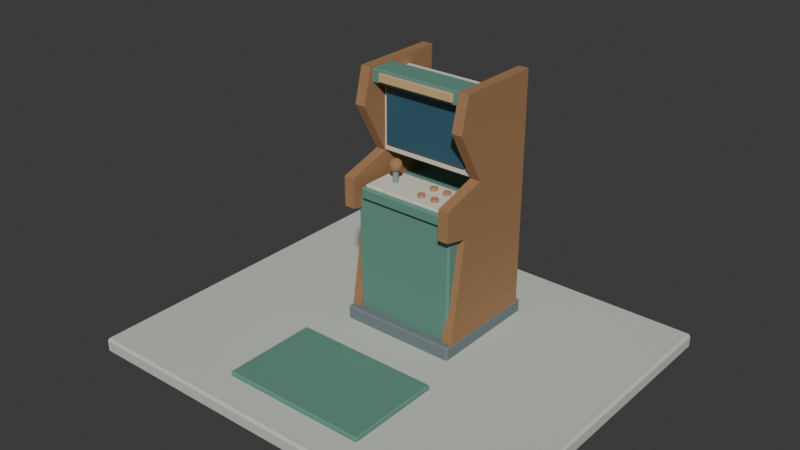 # Source: source.blend  (saved by Blender 4.3.34; exported with 4.5.12 LTS)
import bpy
from mathutils import Matrix  # noqa: F401  (used for matrix-valued properties, if any)

bpy.ops.wm.read_factory_settings(use_empty=True)
scene = bpy.context.scene
scene.name = 'Scene'

# ---- collections
col_collection = bpy.data.collections.new('Collection'); scene.collection.children.link(col_collection)

# ---- materials (node trees are filled in below, after node groups)
mat_honey = bpy.data.materials.new('honey')
mat_honey.diffuse_color = (0.36, 0.19, 0.085, 1.0)
mat_stone_light = bpy.data.materials.new('stone-light')
mat_stone_light.diffuse_color = (0.58, 0.61, 0.55, 1.0)
mat_iron = bpy.data.materials.new('iron')
mat_iron.diffuse_color = (0.16, 0.2, 0.21, 1.0)
mat_teal = bpy.data.materials.new('teal')
mat_teal.diffuse_color = (0.12, 0.28, 0.22, 1.0)
mat_cream = bpy.data.materials.new('cream')
mat_cream.diffuse_color = (0.72, 0.71, 0.6, 1.0)
mat_runtime_screen_exclusive = bpy.data.materials.new('Runtime screen exclusive')
mat_runtime_screen_exclusive.diffuse_color = (0.035, 0.11, 0.16, 1.0)
mat_sand = bpy.data.materials.new('sand')
mat_sand.diffuse_color = (0.66, 0.43, 0.22, 1.0)
mat_steel = bpy.data.materials.new('steel')
mat_steel.diffuse_color = (0.24, 0.3, 0.32, 1.0)
mat_fungus_coral = bpy.data.materials.new('fungus-coral')
mat_fungus_coral.diffuse_color = (0.5, 0.24, 0.14, 1.0)

# ---- material node trees
mat_honey.use_nodes = True; mat_honey.node_tree.nodes.clear()
_N = mat_honey.node_tree.nodes; _L = mat_honey.node_tree.links
n0 = _N.new('ShaderNodeBsdfPrincipled'); n0.name = 'Principled BSDF'; n0.location = (10, 300)
n0.inputs[0].default_value = (0.36, 0.19, 0.085, 1.0)
n0.inputs[2].default_value = 0.83
n1 = _N.new('ShaderNodeOutputMaterial'); n1.name = 'Material Output'; n1.location = (300, 300)
_L.new(n0.outputs[0], n1.inputs[0])
n1.is_active_output = True
mat_stone_light.use_nodes = True; mat_stone_light.node_tree.nodes.clear()
_N = mat_stone_light.node_tree.nodes; _L = mat_stone_light.node_tree.links
n0 = _N.new('ShaderNodeBsdfPrincipled'); n0.name = 'Principled BSDF'; n0.location = (10, 300)
n0.inputs[0].default_value = (0.58, 0.61, 0.55, 1.0)
n0.inputs[2].default_value = 0.83
n1 = _N.new('ShaderNodeOutputMaterial'); n1.name = 'Material Output'; n1.location = (300, 300)
_L.new(n0.outputs[0], n1.inputs[0])
n1.is_active_output = True
mat_iron.use_nodes = True; mat_iron.node_tree.nodes.clear()
_N = mat_iron.node_tree.nodes; _L = mat_iron.node_tree.links
n0 = _N.new('ShaderNodeBsdfPrincipled'); n0.name = 'Principled BSDF'; n0.location = (10, 300)
n0.inputs[0].default_value = (0.16, 0.2, 0.21, 1.0)
n0.inputs[2].default_value = 0.83
n1 = _N.new('ShaderNodeOutputMaterial'); n1.name = 'Material Output'; n1.location = (300, 300)
_L.new(n0.outputs[0], n1.inputs[0])
n1.is_active_output = True
mat_teal.use_nodes = True; mat_teal.node_tree.nodes.clear()
_N = mat_teal.node_tree.nodes; _L = mat_teal.node_tree.links
n0 = _N.new('ShaderNodeBsdfPrincipled'); n0.name = 'Principled BSDF'; n0.location = (10, 300)
n0.inputs[0].default_value = (0.12, 0.28, 0.22, 1.0)
n0.inputs[2].default_value = 0.83
n1 = _N.new('ShaderNodeOutputMaterial'); n1.name = 'Material Output'; n1.location = (300, 300)
_L.new(n0.outputs[0], n1.inputs[0])
n1.is_active_output = True
mat_cream.use_nodes = True; mat_cream.node_tree.nodes.clear()
_N = mat_cream.node_tree.nodes; _L = mat_cream.node_tree.links
n0 = _N.new('ShaderNodeBsdfPrincipled'); n0.name = 'Principled BSDF'; n0.location = (10, 300)
n0.inputs[0].default_value = (0.72, 0.71, 0.6, 1.0)
n0.inputs[2].default_value = 0.83
n1 = _N.new('ShaderNodeOutputMaterial'); n1.name = 'Material Output'; n1.location = (300, 300)
_L.new(n0.outputs[0], n1.inputs[0])
n1.is_active_output = True
mat_runtime_screen_exclusive.use_nodes = True; mat_runtime_screen_exclusive.node_tree.nodes.clear()
_N = mat_runtime_screen_exclusive.node_tree.nodes; _L = mat_runtime_screen_exclusive.node_tree.links
n0 = _N.new('ShaderNodeBsdfPrincipled'); n0.name = 'Principled BSDF'; n0.location = (10, 300)
n0.inputs[0].default_value = (0.035, 0.11, 0.16, 1.0)
n0.inputs[2].default_value = 0.45
n1 = _N.new('ShaderNodeOutputMaterial'); n1.name = 'Material Output'; n1.location = (300, 300)
_L.new(n0.outputs[0], n1.inputs[0])
n1.is_active_output = True
mat_sand.use_nodes = True; mat_sand.node_tree.nodes.clear()
_N = mat_sand.node_tree.nodes; _L = mat_sand.node_tree.links
n0 = _N.new('ShaderNodeBsdfPrincipled'); n0.name = 'Principled BSDF'; n0.location = (10, 300)
n0.inputs[0].default_value = (0.66, 0.43, 0.22, 1.0)
n0.inputs[2].default_value = 0.83
n1 = _N.new('ShaderNodeOutputMaterial'); n1.name = 'Material Output'; n1.location = (300, 300)
_L.new(n0.outputs[0], n1.inputs[0])
n1.is_active_output = True
mat_steel.use_nodes = True; mat_steel.node_tree.nodes.clear()
_N = mat_steel.node_tree.nodes; _L = mat_steel.node_tree.links
n0 = _N.new('ShaderNodeBsdfPrincipled'); n0.name = 'Principled BSDF'; n0.location = (10, 300)
n0.inputs[0].default_value = (0.24, 0.3, 0.32, 1.0)
n0.inputs[2].default_value = 0.83
n1 = _N.new('ShaderNodeOutputMaterial'); n1.name = 'Material Output'; n1.location = (300, 300)
_L.new(n0.outputs[0], n1.inputs[0])
n1.is_active_output = True
mat_fungus_coral.use_nodes = True; mat_fungus_coral.node_tree.nodes.clear()
_N = mat_fungus_coral.node_tree.nodes; _L = mat_fungus_coral.node_tree.links
n0 = _N.new('ShaderNodeBsdfPrincipled'); n0.name = 'Principled BSDF'; n0.location = (10, 300)
n0.inputs[0].default_value = (0.5, 0.24, 0.14, 1.0)
n0.inputs[2].default_value = 0.83
n1 = _N.new('ShaderNodeOutputMaterial'); n1.name = 'Material Output'; n1.location = (300, 300)
_L.new(n0.outputs[0], n1.inputs[0])
n1.is_active_output = True

# ---- world
world_world = bpy.data.worlds.new('World'); scene.world = world_world
world_world.use_nodes = True; world_world.node_tree.nodes.clear()
_N = world_world.node_tree.nodes; _L = world_world.node_tree.links
n0 = _N.new('ShaderNodeOutputWorld'); n0.name = 'World Output'; n0.location = (300, 300)
n1 = _N.new('ShaderNodeBackground'); n1.name = 'Background'; n1.location = (10, 300)
n1.inputs[0].default_value = (0.05088, 0.05088, 0.05088, 1.0)
_L.new(n1.outputs[0], n0.inputs[0])
n0.is_active_output = True
world_world.color = (0.05088, 0.05088, 0.05088)
world_world.sun_shadow_jitter_overblur = 0.0

# ---- meshes
me_sculpted_cabinet_side = bpy.data.meshes.new('Sculpted cabinet side')
me_sculpted_cabinet_side.from_pydata([(-0.395, 0.0, 0.16), (-0.395, 0.7, 0.16), (-0.395, 0.7, 1.77), (-0.395, 0.12, 1.77), (-0.395, 0.06, 1.54), (-0.395, 0.25, 1.2), (-0.395, -0.05, 1.11), (-0.395, -0.05, 0.91), (-0.395, 0.12, 0.87), (-0.325, 0.0, 0.16), (-0.325, 0.7, 0.16), (-0.325, 0.7, 1.77), (-0.325, 0.12, 1.77), (-0.325, 0.06, 1.54), (-0.325, 0.25, 1.2), (-0.325, -0.05, 1.11), (-0.325, -0.05, 0.91), (-0.325, 0.12, 0.87)], [], [(8, 7, 6, 5, 4, 3, 2, 1, 0), (9, 10, 11, 12, 13, 14, 15, 16, 17), (0, 1, 10, 9), (1, 2, 11, 10), (2, 3, 12, 11), (3, 4, 13, 12), (4, 5, 14, 13), (5, 6, 15, 14), (6, 7, 16, 15), (7, 8, 17, 16), (8, 0, 9, 17)])
me_sculpted_cabinet_side.materials.append(mat_honey)
me_sculpted_cabinet_side.update()
me_sculpted_cabinet_side_001 = bpy.data.meshes.new('Sculpted cabinet side.001')
me_sculpted_cabinet_side_001.from_pydata([(0.325, 0.0, 0.16), (0.325, 0.7, 0.16), (0.325, 0.7, 1.77), (0.325, 0.12, 1.77), (0.325, 0.06, 1.54), (0.325, 0.25, 1.2), (0.325, -0.05, 1.11), (0.325, -0.05, 0.91), (0.325, 0.12, 0.87), (0.395, 0.0, 0.16), (0.395, 0.7, 0.16), (0.395, 0.7, 1.77), (0.395, 0.12, 1.77), (0.395, 0.06, 1.54), (0.395, 0.25, 1.2), (0.395, -0.05, 1.11), (0.395, -0.05, 0.91), (0.395, 0.12, 0.87)], [], [(8, 7, 6, 5, 4, 3, 2, 1, 0), (9, 10, 11, 12, 13, 14, 15, 16, 17), (0, 1, 10, 9), (1, 2, 11, 10), (2, 3, 12, 11), (3, 4, 13, 12), (4, 5, 14, 13), (5, 6, 15, 14), (6, 7, 16, 15), (7, 8, 17, 16), (8, 0, 9, 17)])
me_sculpted_cabinet_side_001.materials.append(mat_honey)
me_sculpted_cabinet_side_001.update()
me_cube_001 = bpy.data.meshes.new('Cube.001')
me_cube_001.from_pydata([(-1.385, -1.185, 0.0), (-1.385, -1.2, 0.015), (-1.4, -1.185, 0.015), (-1.385, -1.2, 0.085), (-1.385, -1.185, 0.1), (-1.4, -1.185, 0.085), (-1.385, 1.185, 0.0), (-1.4, 1.185, 0.015), (-1.385, 1.2, 0.015), (-1.385, 1.185, 0.1), (-1.385, 1.2, 0.085), (-1.4, 1.185, 0.085), (1.385, -1.185, 0.0), (1.4, -1.185, 0.015), (1.385, -1.2, 0.015), (1.385, -1.185, 0.1), (1.385, -1.2, 0.085), (1.4, -1.185, 0.085), (1.385, 1.185, 0.0), (1.385, 1.2, 0.015), (1.4, 1.185, 0.015), (1.385, 1.185, 0.1), (1.4, 1.185, 0.085), (1.385, 1.2, 0.085)], [], [(14, 16, 3, 1), (20, 22, 17, 13), (21, 9, 4, 15), (2, 5, 11, 7), (8, 10, 23, 19), (0, 1, 2), (3, 4, 5), (6, 7, 8), (9, 10, 11), (12, 13, 14), (15, 16, 17), (18, 19, 20), (21, 22, 23), (6, 0, 2, 7), (1, 3, 5, 2), (4, 9, 11, 5), (10, 8, 7, 11), (18, 6, 8, 19), (9, 21, 23, 10), (22, 20, 19, 23), (12, 18, 20, 13), (21, 15, 17, 22), (16, 14, 13, 17), (0, 12, 14, 1), (15, 4, 3, 16), (6, 18, 12, 0)])
_uv = me_cube_001.uv_layers.new(name='UVMap')
_uv.uv.foreach_set('vector', [0.4125, 0.7513, 0.5875, 0.7513, 0.5875, 0.9987, 0.4125, 0.9987, 0.4125, 0.5016, 0.5875, 0.5016, 0.5875, 0.7484, 0.4125, 0.7484, 0.6263, 0.5016, 0.8737, 0.5016, 0.8737, 0.7484, 0.6263, 0.7484, 0.4125, 0.001562, 0.5875, 0.001562, 0.5875, 0.2484, 0.4125, 0.2484, 0.4125, 0.2513, 0.5875, 0.2513, 0.5875, 0.4987, 0.4125, 0.4987, 0.1263, 0.7484, 0.1263, 0.75, 0.125, 0.7484, 0.5875, 0.0, 0.625, 0.001562, 0.5875, 0.001562, 0.1263, 0.5016, 0.125, 0.5016, 0.1263, 0.5, 0.625, 0.2484, 0.5875, 0.25, 0.5875, 0.2484, 0.3737, 0.7484, 0.375, 0.7484, 0.3737, 0.75, 0.625, 0.7513, 0.5875, 0.7513, 0.5875, 0.75, 0.3737, 0.5016, 0.3737, 0.5, 0.375, 0.5016, 0.625, 0.4987, 0.5875, 0.5, 0.5875, 0.4987, 0.1263, 0.5016, 0.1263, 0.7484, 0.125, 0.7484, 0.125, 0.5016, 0.4125, 0.0, 0.5875, 0.0, 0.5875, 0.001562, 0.4125, 0.001562, 0.625, 0.001562, 0.625, 0.2484, 0.5875, 0.2484, 0.5875, 0.001562, 0.5875, 0.2513, 0.4125, 0.2513, 0.4125, 0.2484, 0.5875, 0.2484, 0.3737, 0.5016, 0.1263, 0.5016, 0.1263, 0.5, 0.3737, 0.5, 0.625, 0.2513, 0.625, 0.4987, 0.5875, 0.4987, 0.5875, 0.2513, 0.5875, 0.5016, 0.4125, 0.5016, 0.4125, 0.4987, 0.5875, 0.4987, 0.3737, 0.7484, 0.3737, 0.5016, 0.4125, 0.5016, 0.4125, 0.7484, 0.6263, 0.5016, 0.6263, 0.7484, 0.5875, 0.7484, 0.5875, 0.5016, 0.5875, 0.7513, 0.4125, 0.7513, 0.4125, 0.7484, 0.5875, 0.7484, 0.1263, 0.7484, 0.3737, 0.7484, 0.3737, 0.75, 0.1263, 0.75, 0.625, 0.7513, 0.625, 0.9987, 0.5875, 0.9987, 0.5875, 0.7513, 0.1263, 0.5016, 0.3737, 0.5016, 0.3737, 0.7484, 0.1263, 0.7484])
me_cube_001.materials.append(mat_stone_light)
me_cube_001.update()
me_cube_002 = bpy.data.meshes.new('Cube.002')
me_cube_002.from_pydata([(-0.388, -0.028, 0.09), (-0.388, -0.04, 0.102), (-0.4, -0.028, 0.102), (-0.388, -0.04, 0.178), (-0.388, -0.028, 0.19), (-0.4, -0.028, 0.178), (-0.388, 0.728, 0.09), (-0.4, 0.728, 0.102), (-0.388, 0.74, 0.102), (-0.388, 0.728, 0.19), (-0.388, 0.74, 0.178), (-0.4, 0.728, 0.178), (0.388, -0.028, 0.09), (0.4, -0.028, 0.102), (0.388, -0.04, 0.102), (0.388, -0.028, 0.19), (0.388, -0.04, 0.178), (0.4, -0.028, 0.178), (0.388, 0.728, 0.09), (0.388, 0.74, 0.102), (0.4, 0.728, 0.102), (0.388, 0.728, 0.19), (0.4, 0.728, 0.178), (0.388, 0.74, 0.178)], [], [(14, 16, 3, 1), (20, 22, 17, 13), (21, 9, 4, 15), (2, 5, 11, 7), (8, 10, 23, 19), (0, 1, 2), (3, 4, 5), (6, 7, 8), (9, 10, 11), (12, 13, 14), (15, 16, 17), (18, 19, 20), (21, 22, 23), (6, 0, 2, 7), (1, 3, 5, 2), (4, 9, 11, 5), (10, 8, 7, 11), (18, 6, 8, 19), (9, 21, 23, 10), (22, 20, 19, 23), (12, 18, 20, 13), (21, 15, 17, 22), (16, 14, 13, 17), (0, 12, 14, 1), (15, 4, 3, 16), (6, 18, 12, 0)])
_uv = me_cube_002.uv_layers.new(name='UVMap')
_uv.uv.foreach_set('vector', [0.405, 0.7537, 0.595, 0.7537, 0.595, 0.9963, 0.405, 0.9963, 0.405, 0.5038, 0.595, 0.5038, 0.595, 0.7462, 0.405, 0.7462, 0.6288, 0.5038, 0.8712, 0.5038, 0.8712, 0.7462, 0.6288, 0.7462, 0.405, 0.003846, 0.595, 0.003846, 0.595, 0.2462, 0.405, 0.2462, 0.405, 0.2538, 0.595, 0.2537, 0.595, 0.4963, 0.405, 0.4963, 0.1288, 0.7462, 0.1288, 0.75, 0.125, 0.7462, 0.595, 0.9963, 0.625, 0.9962, 0.595, 1.0, 0.1288, 0.5038, 0.125, 0.5038, 0.1288, 0.5, 0.625, 0.2537, 0.595, 0.2537, 0.595, 0.25, 0.3712, 0.7462, 0.375, 0.7462, 0.3713, 0.75, 0.625, 0.7537, 0.595, 0.7537, 0.595, 0.75, 0.3712, 0.5038, 0.3713, 0.5, 0.375, 0.5038, 0.625, 0.5038, 0.595, 0.5038, 0.595, 0.5, 0.1288, 0.5038, 0.1288, 0.7462, 0.125, 0.7462, 0.125, 0.5038, 0.405, 0.0, 0.595, 0.0, 0.595, 0.003846, 0.405, 0.003846, 0.625, 0.003846, 0.625, 0.2462, 0.595, 0.2462, 0.595, 0.003846, 0.595, 0.2537, 0.405, 0.2538, 0.405, 0.2462, 0.595, 0.2462, 0.3712, 0.5038, 0.1288, 0.5038, 0.1288, 0.5, 0.3713, 0.5, 0.625, 0.2537, 0.625, 0.4962, 0.595, 0.4963, 0.595, 0.2537, 0.595, 0.5038, 0.405, 0.5038, 0.405, 0.4963, 0.595, 0.4963, 0.3712, 0.7462, 0.3712, 0.5038, 0.405, 0.5038, 0.405, 0.7462, 0.6288, 0.5038, 0.6288, 0.7462, 0.595, 0.7462, 0.595, 0.5038, 0.595, 0.7537, 0.405, 0.7537, 0.405, 0.7462, 0.595, 0.7462, 0.1288, 0.7462, 0.3712, 0.7462, 0.3713, 0.75, 0.1288, 0.75, 0.625, 0.7537, 0.625, 0.9962, 0.595, 0.9963, 0.595, 0.7537, 0.1288, 0.5038, 0.3712, 0.5038, 0.3712, 0.7462, 0.1288, 0.7462])
me_cube_002.materials.append(mat_iron)
me_cube_002.update()
me_cube_003 = bpy.data.meshes.new('Cube.003')
me_cube_003.from_pydata([(-0.338, 0.037, 0.12), (-0.338, 0.025, 0.132), (-0.35, 0.037, 0.132), (-0.338, 0.025, 0.968), (-0.338, 0.037, 0.98), (-0.35, 0.037, 0.968), (-0.338, 0.663, 0.12), (-0.35, 0.663, 0.132), (-0.338, 0.675, 0.132), (-0.338, 0.663, 0.98), (-0.338, 0.675, 0.968), (-0.35, 0.663, 0.968), (0.338, 0.037, 0.12), (0.35, 0.037, 0.132), (0.338, 0.025, 0.132), (0.338, 0.037, 0.98), (0.338, 0.025, 0.968), (0.35, 0.037, 0.968), (0.338, 0.663, 0.12), (0.338, 0.675, 0.132), (0.35, 0.663, 0.132), (0.338, 0.663, 0.98), (0.35, 0.663, 0.968), (0.338, 0.675, 0.968)], [], [(14, 16, 3, 1), (20, 22, 17, 13), (21, 9, 4, 15), (2, 5, 11, 7), (8, 10, 23, 19), (0, 1, 2), (3, 4, 5), (6, 7, 8), (9, 10, 11), (12, 13, 14), (15, 16, 17), (18, 19, 20), (21, 22, 23), (6, 0, 2, 7), (1, 3, 5, 2), (4, 9, 11, 5), (10, 8, 7, 11), (18, 6, 8, 19), (9, 21, 23, 10), (22, 20, 19, 23), (12, 18, 20, 13), (21, 15, 17, 22), (16, 14, 13, 17), (0, 12, 14, 1), (15, 4, 3, 16), (6, 18, 12, 0)])
_uv = me_cube_003.uv_layers.new(name='UVMap')
_uv.uv.foreach_set('vector', [0.3785, 0.7543, 0.6215, 0.7543, 0.6215, 0.9957, 0.3785, 0.9957, 0.3785, 0.5046, 0.6215, 0.5046, 0.6215, 0.7454, 0.3785, 0.7454, 0.6293, 0.5046, 0.8707, 0.5046, 0.8707, 0.7454, 0.6293, 0.7454, 0.3785, 0.004615, 0.6215, 0.004615, 0.6215, 0.2454, 0.3785, 0.2454, 0.3785, 0.2543, 0.6215, 0.2543, 0.6215, 0.4957, 0.3785, 0.4957, 0.1293, 0.7454, 0.1293, 0.75, 0.125, 0.7454, 0.6215, 0.9957, 0.625, 0.9957, 0.6215, 1.0, 0.1293, 0.5046, 0.125, 0.5046, 0.1293, 0.5, 0.625, 0.2543, 0.6215, 0.2543, 0.6215, 0.25, 0.3707, 0.7454, 0.375, 0.7454, 0.3707, 0.75, 0.625, 0.7543, 0.6215, 0.7543, 0.6215, 0.75, 0.3707, 0.5046, 0.3707, 0.5, 0.375, 0.5046, 0.625, 0.5046, 0.6215, 0.5046, 0.6215, 0.5, 0.1293, 0.5046, 0.1293, 0.7454, 0.125, 0.7454, 0.125, 0.5046, 0.3785, 0.0, 0.6215, 0.0, 0.6215, 0.004615, 0.3785, 0.004615, 0.625, 0.004615, 0.625, 0.2454, 0.6215, 0.2454, 0.6215, 0.004615, 0.6215, 0.2543, 0.3785, 0.2543, 0.3785, 0.2454, 0.6215, 0.2454, 0.3707, 0.5046, 0.1293, 0.5046, 0.1293, 0.5, 0.3707, 0.5, 0.625, 0.2543, 0.625, 0.4957, 0.6215, 0.4957, 0.6215, 0.2543, 0.6215, 0.5046, 0.3785, 0.5046, 0.3785, 0.4957, 0.6215, 0.4957, 0.3707, 0.7454, 0.3707, 0.5046, 0.3785, 0.5046, 0.3785, 0.7454, 0.6293, 0.5046, 0.6293, 0.7454, 0.6215, 0.7454, 0.6215, 0.5046, 0.6215, 0.7543, 0.3785, 0.7543, 0.3785, 0.7454, 0.6215, 0.7454, 0.1293, 0.7454, 0.3707, 0.7454, 0.3707, 0.75, 0.1293, 0.75, 0.625, 0.7543, 0.625, 0.9957, 0.6215, 0.9957, 0.6215, 0.7543, 0.1293, 0.5046, 0.3707, 0.5046, 0.3707, 0.7454, 0.1293, 0.7454])
me_cube_003.materials.append(mat_teal)
me_cube_003.update()
me_cube_004 = bpy.data.meshes.new('Cube.004')
me_cube_004.from_pydata([(-0.352, 0.258, 1.2), (-0.352, 0.25, 1.208), (-0.36, 0.258, 1.208), (-0.352, 0.25, 1.692), (-0.352, 0.258, 1.7), (-0.36, 0.258, 1.692), (-0.352, 0.482, 1.2), (-0.36, 0.482, 1.208), (-0.352, 0.49, 1.208), (-0.352, 0.482, 1.7), (-0.352, 0.49, 1.692), (-0.36, 0.482, 1.692), (0.352, 0.258, 1.2), (0.36, 0.258, 1.208), (0.352, 0.25, 1.208), (0.352, 0.258, 1.7), (0.352, 0.25, 1.692), (0.36, 0.258, 1.692), (0.352, 0.482, 1.2), (0.352, 0.49, 1.208), (0.36, 0.482, 1.208), (0.352, 0.482, 1.7), (0.36, 0.482, 1.692), (0.352, 0.49, 1.692)], [], [(14, 16, 3, 1), (20, 22, 17, 13), (21, 9, 4, 15), (2, 5, 11, 7), (8, 10, 23, 19), (0, 1, 2), (3, 4, 5), (6, 7, 8), (9, 10, 11), (12, 13, 14), (15, 16, 17), (18, 19, 20), (21, 22, 23), (6, 0, 2, 7), (1, 3, 5, 2), (4, 9, 11, 5), (10, 8, 7, 11), (18, 6, 8, 19), (9, 21, 23, 10), (22, 20, 19, 23), (12, 18, 20, 13), (21, 15, 17, 22), (16, 14, 13, 17), (0, 12, 14, 1), (15, 4, 3, 16), (6, 18, 12, 0)])
_uv = me_cube_004.uv_layers.new(name='UVMap')
_uv.uv.foreach_set('vector', [0.379, 0.7528, 0.621, 0.7528, 0.621, 0.9972, 0.379, 0.9972, 0.379, 0.5083, 0.621, 0.5083, 0.621, 0.7417, 0.379, 0.7417, 0.6278, 0.5083, 0.8722, 0.5083, 0.8722, 0.7417, 0.6278, 0.7417, 0.379, 0.008333, 0.621, 0.008333, 0.621, 0.2417, 0.379, 0.2417, 0.379, 0.2528, 0.621, 0.2528, 0.621, 0.4972, 0.379, 0.4972, 0.1278, 0.7417, 0.1278, 0.75, 0.125, 0.7417, 0.621, 0.9972, 0.625, 0.9972, 0.621, 1.0, 0.1278, 0.5083, 0.125, 0.5083, 0.1278, 0.5, 0.625, 0.2528, 0.621, 0.2528, 0.621, 0.25, 0.3722, 0.7417, 0.375, 0.7417, 0.3722, 0.75, 0.625, 0.7528, 0.621, 0.7528, 0.621, 0.75, 0.3722, 0.5083, 0.3722, 0.5, 0.375, 0.5083, 0.625, 0.5083, 0.621, 0.5083, 0.621, 0.5, 0.1278, 0.5083, 0.1278, 0.7417, 0.125, 0.7417, 0.125, 0.5083, 0.379, 0.0, 0.621, 0.0, 0.621, 0.008333, 0.379, 0.008333, 0.625, 0.008333, 0.625, 0.2417, 0.621, 0.2417, 0.621, 0.008333, 0.621, 0.2528, 0.379, 0.2528, 0.379, 0.2417, 0.621, 0.2417, 0.3722, 0.5083, 0.1278, 0.5083, 0.1278, 0.5, 0.3722, 0.5, 0.625, 0.2528, 0.625, 0.4972, 0.621, 0.4972, 0.621, 0.2528, 0.621, 0.5083, 0.379, 0.5083, 0.379, 0.4972, 0.621, 0.4972, 0.3722, 0.7417, 0.3722, 0.5083, 0.379, 0.5083, 0.379, 0.7417, 0.6278, 0.5083, 0.6278, 0.7417, 0.621, 0.7417, 0.621, 0.5083, 0.621, 0.7528, 0.379, 0.7528, 0.379, 0.7417, 0.621, 0.7417, 0.1278, 0.7417, 0.3722, 0.7417, 0.3722, 0.75, 0.1278, 0.75, 0.625, 0.7528, 0.625, 0.9972, 0.621, 0.9972, 0.621, 0.7528, 0.1278, 0.5083, 0.3722, 0.5083, 0.3722, 0.7417, 0.1278, 0.7417])
me_cube_004.materials.append(mat_cream)
me_cube_004.update()
me_cube_005 = bpy.data.meshes.new('Cube.005')
me_cube_005.from_pydata([(-0.292, 0.2275, 1.26), (-0.292, 0.2245, 1.263), (-0.295, 0.2275, 1.263), (-0.292, 0.2245, 1.637), (-0.292, 0.2275, 1.64), (-0.295, 0.2275, 1.637), (-0.292, 0.2565, 1.26), (-0.295, 0.2565, 1.263), (-0.292, 0.2595, 1.263), (-0.292, 0.2565, 1.64), (-0.292, 0.2595, 1.637), (-0.295, 0.2565, 1.637), (0.292, 0.2275, 1.26), (0.295, 0.2275, 1.263), (0.292, 0.2245, 1.263), (0.292, 0.2275, 1.64), (0.292, 0.2245, 1.637), (0.295, 0.2275, 1.637), (0.292, 0.2565, 1.26), (0.292, 0.2595, 1.263), (0.295, 0.2565, 1.263), (0.292, 0.2565, 1.64), (0.295, 0.2565, 1.637), (0.292, 0.2595, 1.637)], [], [(14, 16, 3, 1), (20, 22, 17, 13), (21, 9, 4, 15), (2, 5, 11, 7), (8, 10, 23, 19), (0, 1, 2), (3, 4, 5), (6, 7, 8), (9, 10, 11), (12, 13, 14), (15, 16, 17), (18, 19, 20), (21, 22, 23), (6, 0, 2, 7), (1, 3, 5, 2), (4, 9, 11, 5), (10, 8, 7, 11), (18, 6, 8, 19), (9, 21, 23, 10), (22, 20, 19, 23), (12, 18, 20, 13), (21, 15, 17, 22), (16, 14, 13, 17), (0, 12, 14, 1), (15, 4, 3, 16), (6, 18, 12, 0)])
_uv = me_cube_005.uv_layers.new(name='UVMap')
_uv.uv.foreach_set('vector', [0.377, 0.7513, 0.623, 0.7513, 0.623, 0.9987, 0.377, 0.9987, 0.377, 0.5214, 0.623, 0.5214, 0.623, 0.7286, 0.377, 0.7286, 0.6263, 0.5214, 0.8737, 0.5214, 0.8737, 0.7286, 0.6263, 0.7286, 0.377, 0.02143, 0.623, 0.02143, 0.623, 0.2286, 0.377, 0.2286, 0.377, 0.2513, 0.623, 0.2513, 0.623, 0.4987, 0.377, 0.4987, 0.1263, 0.7286, 0.1263, 0.75, 0.125, 0.7286, 0.623, 0.9987, 0.625, 0.9987, 0.623, 1.0, 0.1263, 0.5214, 0.125, 0.5214, 0.1263, 0.5, 0.625, 0.2513, 0.623, 0.2513, 0.623, 0.25, 0.3737, 0.7286, 0.375, 0.7286, 0.3737, 0.75, 0.625, 0.7513, 0.623, 0.7513, 0.623, 0.75, 0.3737, 0.5214, 0.3737, 0.5, 0.375, 0.5214, 0.625, 0.5214, 0.623, 0.5214, 0.623, 0.5, 0.1263, 0.5214, 0.1263, 0.7286, 0.125, 0.7286, 0.125, 0.5214, 0.377, 0.0, 0.623, 0.0, 0.623, 0.02143, 0.377, 0.02143, 0.625, 0.02143, 0.625, 0.2286, 0.623, 0.2286, 0.623, 0.02143, 0.623, 0.2513, 0.377, 0.2513, 0.377, 0.2286, 0.623, 0.2286, 0.3737, 0.5214, 0.1263, 0.5214, 0.1263, 0.5, 0.3737, 0.5, 0.625, 0.2513, 0.625, 0.4987, 0.623, 0.4987, 0.623, 0.2513, 0.623, 0.5214, 0.377, 0.5214, 0.377, 0.4987, 0.623, 0.4987, 0.3737, 0.7286, 0.3737, 0.5214, 0.377, 0.5214, 0.377, 0.7286, 0.6263, 0.5214, 0.6263, 0.7286, 0.623, 0.7286, 0.623, 0.5214, 0.623, 0.7513, 0.377, 0.7513, 0.377, 0.7286, 0.623, 0.7286, 0.1263, 0.7286, 0.3737, 0.7286, 0.3737, 0.75, 0.1263, 0.75, 0.625, 0.7513, 0.625, 0.9987, 0.623, 0.9987, 0.623, 0.7513, 0.1263, 0.5214, 0.3737, 0.5214, 0.3737, 0.7286, 0.1263, 0.7286])
me_cube_005.materials.append(mat_runtime_screen_exclusive)
me_cube_005.update()
me_cube_006 = bpy.data.meshes.new('Cube.006')
me_cube_006.from_pydata([(-0.354, 0.146, 1.67), (-0.354, 0.14, 1.676), (-0.36, 0.146, 1.676), (-0.354, 0.14, 1.754), (-0.354, 0.146, 1.76), (-0.36, 0.146, 1.754), (-0.354, 0.314, 1.67), (-0.36, 0.314, 1.676), (-0.354, 0.32, 1.676), (-0.354, 0.314, 1.76), (-0.354, 0.32, 1.754), (-0.36, 0.314, 1.754), (0.354, 0.146, 1.67), (0.36, 0.146, 1.676), (0.354, 0.14, 1.676), (0.354, 0.146, 1.76), (0.354, 0.14, 1.754), (0.36, 0.146, 1.754), (0.354, 0.314, 1.67), (0.354, 0.32, 1.676), (0.36, 0.314, 1.676), (0.354, 0.314, 1.76), (0.36, 0.314, 1.754), (0.354, 0.32, 1.754)], [], [(14, 16, 3, 1), (20, 22, 17, 13), (21, 9, 4, 15), (2, 5, 11, 7), (8, 10, 23, 19), (0, 1, 2), (3, 4, 5), (6, 7, 8), (9, 10, 11), (12, 13, 14), (15, 16, 17), (18, 19, 20), (21, 22, 23), (6, 0, 2, 7), (1, 3, 5, 2), (4, 9, 11, 5), (10, 8, 7, 11), (18, 6, 8, 19), (9, 21, 23, 10), (22, 20, 19, 23), (12, 18, 20, 13), (21, 15, 17, 22), (16, 14, 13, 17), (0, 12, 14, 1), (15, 4, 3, 16), (6, 18, 12, 0)])
_uv = me_cube_006.uv_layers.new(name='UVMap')
_uv.uv.foreach_set('vector', [0.3917, 0.7521, 0.6083, 0.7521, 0.6083, 0.9979, 0.3917, 0.9979, 0.3917, 0.5083, 0.6083, 0.5083, 0.6083, 0.7417, 0.3917, 0.7417, 0.6271, 0.5083, 0.8729, 0.5083, 0.8729, 0.7417, 0.6271, 0.7417, 0.3917, 0.008333, 0.6083, 0.008333, 0.6083, 0.2417, 0.3917, 0.2417, 0.3917, 0.2521, 0.6083, 0.2521, 0.6083, 0.4979, 0.3917, 0.4979, 0.1271, 0.7417, 0.1271, 0.75, 0.125, 0.7417, 0.6083, 0.9979, 0.625, 0.9979, 0.6083, 1.0, 0.1271, 0.5083, 0.125, 0.5083, 0.1271, 0.5, 0.625, 0.2521, 0.6083, 0.2521, 0.6083, 0.25, 0.3729, 0.7417, 0.375, 0.7417, 0.3729, 0.75, 0.625, 0.7521, 0.6083, 0.7521, 0.6083, 0.75, 0.3729, 0.5083, 0.3729, 0.5, 0.375, 0.5083, 0.625, 0.5083, 0.6083, 0.5083, 0.6083, 0.5, 0.1271, 0.5083, 0.1271, 0.7417, 0.125, 0.7417, 0.125, 0.5083, 0.3917, 0.0, 0.6083, 0.0, 0.6083, 0.008333, 0.3917, 0.008333, 0.625, 0.008333, 0.625, 0.2417, 0.6083, 0.2417, 0.6083, 0.008333, 0.6083, 0.2521, 0.3917, 0.2521, 0.3917, 0.2417, 0.6083, 0.2417, 0.3729, 0.5083, 0.1271, 0.5083, 0.1271, 0.5, 0.3729, 0.5, 0.625, 0.2521, 0.625, 0.4979, 0.6083, 0.4979, 0.6083, 0.2521, 0.6083, 0.5083, 0.3917, 0.5083, 0.3917, 0.4979, 0.6083, 0.4979, 0.3729, 0.7417, 0.3729, 0.5083, 0.3917, 0.5083, 0.3917, 0.7417, 0.6271, 0.5083, 0.6271, 0.7417, 0.6083, 0.7417, 0.6083, 0.5083, 0.6083, 0.7521, 0.3917, 0.7521, 0.3917, 0.7417, 0.6083, 0.7417, 0.1271, 0.7417, 0.3729, 0.7417, 0.3729, 0.75, 0.1271, 0.75, 0.625, 0.7521, 0.625, 0.9979, 0.6083, 0.9979, 0.6083, 0.7521, 0.1271, 0.5083, 0.3729, 0.5083, 0.3729, 0.7417, 0.1271, 0.7417])
me_cube_006.materials.append(mat_teal)
me_cube_006.update()
me_cube_007 = bpy.data.meshes.new('Cube.007')
me_cube_007.from_pydata([(-0.267, 0.1285, 1.688), (-0.267, 0.1255, 1.691), (-0.27, 0.1285, 1.691), (-0.267, 0.1255, 1.74), (-0.267, 0.1285, 1.743), (-0.27, 0.1285, 1.74), (-0.267, 0.1475, 1.688), (-0.27, 0.1475, 1.691), (-0.267, 0.1505, 1.691), (-0.267, 0.1475, 1.743), (-0.267, 0.1505, 1.74), (-0.27, 0.1475, 1.74), (0.267, 0.1285, 1.688), (0.27, 0.1285, 1.691), (0.267, 0.1255, 1.691), (0.267, 0.1285, 1.743), (0.267, 0.1255, 1.74), (0.27, 0.1285, 1.74), (0.267, 0.1475, 1.688), (0.267, 0.1505, 1.691), (0.27, 0.1475, 1.691), (0.267, 0.1475, 1.743), (0.27, 0.1475, 1.74), (0.267, 0.1505, 1.74)], [], [(14, 16, 3, 1), (20, 22, 17, 13), (21, 9, 4, 15), (2, 5, 11, 7), (8, 10, 23, 19), (0, 1, 2), (3, 4, 5), (6, 7, 8), (9, 10, 11), (12, 13, 14), (15, 16, 17), (18, 19, 20), (21, 22, 23), (6, 0, 2, 7), (1, 3, 5, 2), (4, 9, 11, 5), (10, 8, 7, 11), (18, 6, 8, 19), (9, 21, 23, 10), (22, 20, 19, 23), (12, 18, 20, 13), (21, 15, 17, 22), (16, 14, 13, 17), (0, 12, 14, 1), (15, 4, 3, 16), (6, 18, 12, 0)])
_uv = me_cube_007.uv_layers.new(name='UVMap')
_uv.uv.foreach_set('vector', [0.3886, 0.7514, 0.6114, 0.7514, 0.6114, 0.9986, 0.3886, 0.9986, 0.3886, 0.53, 0.6114, 0.53, 0.6114, 0.72, 0.3886, 0.72, 0.6264, 0.53, 0.8736, 0.53, 0.8736, 0.72, 0.6264, 0.72, 0.3886, 0.03, 0.6114, 0.03, 0.6114, 0.22, 0.3886, 0.22, 0.3886, 0.2514, 0.6114, 0.2514, 0.6114, 0.4986, 0.3886, 0.4986, 0.1264, 0.72, 0.1264, 0.75, 0.125, 0.72, 0.6114, 0.9986, 0.625, 0.9986, 0.6114, 1.0, 0.1264, 0.53, 0.125, 0.53, 0.1264, 0.5, 0.625, 0.2514, 0.6114, 0.2514, 0.6114, 0.25, 0.3736, 0.72, 0.375, 0.72, 0.3736, 0.75, 0.625, 0.7514, 0.6114, 0.7514, 0.6114, 0.75, 0.3736, 0.53, 0.3736, 0.5, 0.375, 0.53, 0.625, 0.53, 0.6114, 0.53, 0.6114, 0.5, 0.1264, 0.53, 0.1264, 0.72, 0.125, 0.72, 0.125, 0.53, 0.3886, 0.0, 0.6114, 0.0, 0.6114, 0.03, 0.3886, 0.03, 0.625, 0.03, 0.625, 0.22, 0.6114, 0.22, 0.6114, 0.03, 0.6114, 0.2514, 0.3886, 0.2514, 0.3886, 0.22, 0.6114, 0.22, 0.3736, 0.53, 0.1264, 0.53, 0.1264, 0.5, 0.3736, 0.5, 0.625, 0.2514, 0.625, 0.4986, 0.6114, 0.4986, 0.6114, 0.2514, 0.6114, 0.53, 0.3886, 0.53, 0.3886, 0.4986, 0.6114, 0.4986, 0.3736, 0.72, 0.3736, 0.53, 0.3886, 0.53, 0.3886, 0.72, 0.6264, 0.53, 0.6264, 0.72, 0.6114, 0.72, 0.6114, 0.53, 0.6114, 0.7514, 0.3886, 0.7514, 0.3886, 0.72, 0.6114, 0.72, 0.1264, 0.72, 0.3736, 0.72, 0.3736, 0.75, 0.1264, 0.75, 0.625, 0.7514, 0.625, 0.9986, 0.6114, 0.9986, 0.6114, 0.7514, 0.1264, 0.53, 0.3736, 0.53, 0.3736, 0.72, 0.1264, 0.72])
me_cube_007.materials.append(mat_sand)
me_cube_007.update()
me_cube_008 = bpy.data.meshes.new('Cube.008')
me_cube_008.from_pydata([(-0.288, 0.002, 0.97), (-0.288, -0.01, 0.982), (-0.3, 0.002, 0.982), (-0.288, -0.01, 1.038), (-0.288, 0.002, 1.05), (-0.3, 0.002, 1.038), (-0.288, 0.298, 0.97), (-0.3, 0.298, 0.982), (-0.288, 0.31, 0.982), (-0.288, 0.298, 1.05), (-0.288, 0.31, 1.038), (-0.3, 0.298, 1.038), (0.288, 0.002, 0.97), (0.3, 0.002, 0.982), (0.288, -0.01, 0.982), (0.288, 0.002, 1.05), (0.288, -0.01, 1.038), (0.3, 0.002, 1.038), (0.288, 0.298, 0.97), (0.288, 0.31, 0.982), (0.3, 0.298, 0.982), (0.288, 0.298, 1.05), (0.3, 0.298, 1.038), (0.288, 0.31, 1.038)], [], [(14, 16, 3, 1), (20, 22, 17, 13), (21, 9, 4, 15), (2, 5, 11, 7), (8, 10, 23, 19), (0, 1, 2), (3, 4, 5), (6, 7, 8), (9, 10, 11), (12, 13, 14), (15, 16, 17), (18, 19, 20), (21, 22, 23), (6, 0, 2, 7), (1, 3, 5, 2), (4, 9, 11, 5), (10, 8, 7, 11), (18, 6, 8, 19), (9, 21, 23, 10), (22, 20, 19, 23), (12, 18, 20, 13), (21, 15, 17, 22), (16, 14, 13, 17), (0, 12, 14, 1), (15, 4, 3, 16), (6, 18, 12, 0)])
_uv = me_cube_008.uv_layers.new(name='UVMap')
_uv.uv.foreach_set('vector', [0.4125, 0.755, 0.5875, 0.755, 0.5875, 0.995, 0.4125, 0.995, 0.4125, 0.5094, 0.5875, 0.5094, 0.5875, 0.7406, 0.4125, 0.7406, 0.63, 0.5094, 0.87, 0.5094, 0.87, 0.7406, 0.63, 0.7406, 0.4125, 0.009375, 0.5875, 0.009375, 0.5875, 0.2406, 0.4125, 0.2406, 0.4125, 0.255, 0.5875, 0.255, 0.5875, 0.495, 0.4125, 0.495, 0.13, 0.7406, 0.13, 0.75, 0.125, 0.7406, 0.5875, 0.995, 0.625, 0.995, 0.5875, 1.0, 0.13, 0.5094, 0.125, 0.5094, 0.13, 0.5, 0.625, 0.255, 0.5875, 0.255, 0.5875, 0.25, 0.37, 0.7406, 0.375, 0.7406, 0.37, 0.75, 0.625, 0.755, 0.5875, 0.755, 0.5875, 0.75, 0.37, 0.5094, 0.37, 0.5, 0.375, 0.5094, 0.625, 0.5094, 0.5875, 0.5094, 0.5875, 0.5, 0.13, 0.5094, 0.13, 0.7406, 0.125, 0.7406, 0.125, 0.5094, 0.4125, 0.0, 0.5875, 0.0, 0.5875, 0.009375, 0.4125, 0.009375, 0.625, 0.009375, 0.625, 0.2406, 0.5875, 0.2406, 0.5875, 0.009375, 0.5875, 0.255, 0.4125, 0.255, 0.4125, 0.2406, 0.5875, 0.2406, 0.37, 0.5094, 0.13, 0.5094, 0.13, 0.5, 0.37, 0.5, 0.625, 0.255, 0.625, 0.495, 0.5875, 0.495, 0.5875, 0.255, 0.5875, 0.5094, 0.4125, 0.5094, 0.4125, 0.495, 0.5875, 0.495, 0.37, 0.7406, 0.37, 0.5094, 0.4125, 0.5094, 0.4125, 0.7406, 0.63, 0.5094, 0.63, 0.7406, 0.5875, 0.7406, 0.5875, 0.5094, 0.5875, 0.755, 0.4125, 0.755, 0.4125, 0.7406, 0.5875, 0.7406, 0.13, 0.7406, 0.37, 0.7406, 0.37, 0.75, 0.13, 0.75, 0.625, 0.755, 0.625, 0.995, 0.5875, 0.995, 0.5875, 0.755, 0.13, 0.5094, 0.37, 0.5094, 0.37, 0.7406, 0.13, 0.7406])
me_cube_008.materials.append(mat_teal)
me_cube_008.update()
me_cube_009 = bpy.data.meshes.new('Cube.009')
me_cube_009.from_pydata([(-0.274, 0.016, 1.04), (-0.274, 0.01, 1.046), (-0.28, 0.016, 1.046), (-0.274, 0.01, 1.059), (-0.274, 0.016, 1.066), (-0.28, 0.016, 1.059), (-0.274, 0.284, 1.04), (-0.28, 0.284, 1.046), (-0.274, 0.29, 1.046), (-0.274, 0.284, 1.066), (-0.274, 0.29, 1.059), (-0.28, 0.284, 1.059), (0.274, 0.016, 1.04), (0.28, 0.016, 1.046), (0.274, 0.01, 1.046), (0.274, 0.016, 1.066), (0.274, 0.01, 1.059), (0.28, 0.016, 1.059), (0.274, 0.284, 1.04), (0.274, 0.29, 1.046), (0.28, 0.284, 1.046), (0.274, 0.284, 1.066), (0.28, 0.284, 1.059), (0.274, 0.29, 1.059)], [], [(14, 16, 3, 1), (20, 22, 17, 13), (21, 9, 4, 15), (2, 5, 11, 7), (8, 10, 23, 19), (0, 1, 2), (3, 4, 5), (6, 7, 8), (9, 10, 11), (12, 13, 14), (15, 16, 17), (18, 19, 20), (21, 22, 23), (6, 0, 2, 7), (1, 3, 5, 2), (4, 9, 11, 5), (10, 8, 7, 11), (18, 6, 8, 19), (9, 21, 23, 10), (22, 20, 19, 23), (12, 18, 20, 13), (21, 15, 17, 22), (16, 14, 13, 17), (0, 12, 14, 1), (15, 4, 3, 16), (6, 18, 12, 0)])
_uv = me_cube_009.uv_layers.new(name='UVMap')
_uv.uv.foreach_set('vector', [0.435, 0.7527, 0.565, 0.7527, 0.565, 0.9973, 0.435, 0.9973, 0.435, 0.5054, 0.565, 0.5054, 0.565, 0.7446, 0.435, 0.7446, 0.6277, 0.5054, 0.8723, 0.5054, 0.8723, 0.7446, 0.6277, 0.7446, 0.435, 0.005357, 0.565, 0.005357, 0.565, 0.2446, 0.435, 0.2446, 0.435, 0.2527, 0.565, 0.2527, 0.565, 0.4973, 0.435, 0.4973, 0.1277, 0.7446, 0.1277, 0.75, 0.125, 0.7446, 0.565, 0.9973, 0.625, 0.9973, 0.565, 1.0, 0.1277, 0.5054, 0.125, 0.5054, 0.1277, 0.5, 0.625, 0.2527, 0.565, 0.2527, 0.565, 0.25, 0.3723, 0.7446, 0.375, 0.7446, 0.3723, 0.75, 0.625, 0.7527, 0.565, 0.7527, 0.565, 0.75, 0.3723, 0.5054, 0.3723, 0.5, 0.375, 0.5054, 0.625, 0.5054, 0.565, 0.5054, 0.565, 0.5, 0.1277, 0.5054, 0.1277, 0.7446, 0.125, 0.7446, 0.125, 0.5054, 0.435, 0.0, 0.565, 0.0, 0.565, 0.005357, 0.435, 0.005357, 0.625, 0.005357, 0.625, 0.2446, 0.565, 0.2446, 0.565, 0.005357, 0.565, 0.2527, 0.435, 0.2527, 0.435, 0.2446, 0.565, 0.2446, 0.3723, 0.5054, 0.1277, 0.5054, 0.1277, 0.5, 0.3723, 0.5, 0.625, 0.2527, 0.625, 0.4973, 0.565, 0.4973, 0.565, 0.2527, 0.565, 0.5054, 0.435, 0.5054, 0.435, 0.4973, 0.565, 0.4973, 0.3723, 0.7446, 0.3723, 0.5054, 0.435, 0.5054, 0.435, 0.7446, 0.6277, 0.5054, 0.6277, 0.7446, 0.565, 0.7446, 0.565, 0.5054, 0.565, 0.7527, 0.435, 0.7527, 0.435, 0.7446, 0.565, 0.7446, 0.1277, 0.7446, 0.3723, 0.7446, 0.3723, 0.75, 0.1277, 0.75, 0.625, 0.7527, 0.625, 0.9973, 0.565, 0.9973, 0.565, 0.7527, 0.1277, 0.5054, 0.3723, 0.5054, 0.3723, 0.7446, 0.1277, 0.7446])
me_cube_009.materials.append(mat_cream)
me_cube_009.update()
me_cylinder = bpy.data.meshes.new('Cylinder')
me_cylinder.from_pydata([(-0.16, 0.168, 1.055), (-0.16, 0.168, 1.165), (-0.151, 0.1656, 1.055), (-0.151, 0.1656, 1.165), (-0.1444, 0.159, 1.055), (-0.1444, 0.159, 1.165), (-0.142, 0.15, 1.055), (-0.142, 0.15, 1.165), (-0.1444, 0.141, 1.055), (-0.1444, 0.141, 1.165), (-0.151, 0.1344, 1.055), (-0.151, 0.1344, 1.165), (-0.16, 0.132, 1.055), (-0.16, 0.132, 1.165), (-0.169, 0.1344, 1.055), (-0.169, 0.1344, 1.165), (-0.1756, 0.141, 1.055), (-0.1756, 0.141, 1.165), (-0.178, 0.15, 1.055), (-0.178, 0.15, 1.165), (-0.1756, 0.159, 1.055), (-0.1756, 0.159, 1.165), (-0.169, 0.1656, 1.055), (-0.169, 0.1656, 1.165)], [], [(0, 1, 3, 2), (2, 3, 5, 4), (4, 5, 7, 6), (6, 7, 9, 8), (8, 9, 11, 10), (10, 11, 13, 12), (12, 13, 15, 14), (14, 15, 17, 16), (16, 17, 19, 18), (18, 19, 21, 20), (3, 1, 23, 21, 19, 17, 15, 13, 11, 9, 7, 5), (20, 21, 23, 22), (22, 23, 1, 0), (0, 2, 4, 6, 8, 10, 12, 14, 16, 18, 20, 22)])
_uv = me_cylinder.uv_layers.new(name='UVMap')
_uv.uv.foreach_set('vector', [1.0, 0.5, 1.0, 1.0, 0.9167, 1.0, 0.9167, 0.5, 0.9167, 0.5, 0.9167, 1.0, 0.8333, 1.0, 0.8333, 0.5, 0.8333, 0.5, 0.8333, 1.0, 0.75, 1.0, 0.75, 0.5, 0.75, 0.5, 0.75, 1.0, 0.6667, 1.0, 0.6667, 0.5, 0.6667, 0.5, 0.6667, 1.0, 0.5833, 1.0, 0.5833, 0.5, 0.5833, 0.5, 0.5833, 1.0, 0.5, 1.0, 0.5, 0.5, 0.5, 0.5, 0.5, 1.0, 0.4167, 1.0, 0.4167, 0.5, 0.4167, 0.5, 0.4167, 1.0, 0.3333, 1.0, 0.3333, 0.5, 0.3333, 0.5, 0.3333, 1.0, 0.25, 1.0, 0.25, 0.5, 0.25, 0.5, 0.25, 1.0, 0.1667, 1.0, 0.1667, 0.5, 0.37, 0.4578, 0.25, 0.49, 0.13, 0.4578, 0.04215, 0.37, 0.01, 0.25, 0.04215, 0.13, 0.13, 0.04215, 0.25, 0.01, 0.37, 0.04215, 0.4578, 0.13, 0.49, 0.25, 0.4578, 0.37, 0.1667, 0.5, 0.1667, 1.0, 0.08333, 1.0, 0.08333, 0.5, 0.08333, 0.5, 0.08333, 1.0, 7.451e-08, 1.0, 7.451e-08, 0.5, 0.75, 0.49, 0.87, 0.4578, 0.9578, 0.37, 0.99, 0.25, 0.9578, 0.13, 0.87, 0.04215, 0.75, 0.01, 0.63, 0.04215, 0.5422, 0.13, 0.51, 0.25, 0.5422, 0.37, 0.63, 0.4578])
me_cylinder.materials.append(mat_steel)
me_cylinder.update()
me_icosphere = bpy.data.meshes.new('Icosphere')
me_icosphere.from_pydata([(-0.16, 0.15, 1.136), (-0.1274, 0.1263, 1.161), (-0.1724, 0.1117, 1.161), (-0.2002, 0.15, 1.161), (-0.1724, 0.1883, 1.161), (-0.1274, 0.1737, 1.161), (-0.1476, 0.1117, 1.201), (-0.1926, 0.1263, 1.201), (-0.1926, 0.1737, 1.201), (-0.1476, 0.1883, 1.201), (-0.1198, 0.15, 1.201), (-0.16, 0.15, 1.226), (-0.1673, 0.1275, 1.143), (-0.1409, 0.1361, 1.143), (-0.1482, 0.1136, 1.157), (-0.1217, 0.15, 1.157), (-0.1409, 0.1639, 1.143), (-0.1837, 0.15, 1.143), (-0.191, 0.1275, 1.157), (-0.1673, 0.1725, 1.143), (-0.191, 0.1725, 1.157), (-0.1482, 0.1864, 1.157), (-0.1172, 0.1361, 1.181), (-0.1172, 0.1639, 1.181), (-0.16, 0.105, 1.181), (-0.1335, 0.1136, 1.181), (-0.2028, 0.1361, 1.181), (-0.1865, 0.1136, 1.181), (-0.1865, 0.1864, 1.181), (-0.2028, 0.1639, 1.181), (-0.1335, 0.1864, 1.181), (-0.16, 0.195, 1.181), (-0.129, 0.1275, 1.205), (-0.1718, 0.1136, 1.205), (-0.1983, 0.15, 1.205), (-0.1718, 0.1864, 1.205), (-0.129, 0.1725, 1.205), (-0.1527, 0.1275, 1.219), (-0.1363, 0.15, 1.219), (-0.1791, 0.1361, 1.219), (-0.1791, 0.1639, 1.219), (-0.1527, 0.1725, 1.219)], [], [(0, 13, 12), (1, 13, 15), (0, 12, 17), (0, 17, 19), (0, 19, 16), (1, 15, 22), (2, 14, 24), (3, 18, 26), (4, 20, 28), (5, 21, 30), (1, 22, 25), (2, 24, 27), (3, 26, 29), (4, 28, 31), (5, 30, 23), (6, 32, 37), (7, 33, 39), (8, 34, 40), (9, 35, 41), (10, 36, 38), (38, 41, 11), (38, 36, 41), (36, 9, 41), (41, 40, 11), (41, 35, 40), (35, 8, 40), (40, 39, 11), (40, 34, 39), (34, 7, 39), (39, 37, 11), (39, 33, 37), (33, 6, 37), (37, 38, 11), (37, 32, 38), (32, 10, 38), (23, 36, 10), (23, 30, 36), (30, 9, 36), (31, 35, 9), (31, 28, 35), (28, 8, 35), (29, 34, 8), (29, 26, 34), (26, 7, 34), (27, 33, 7), (27, 24, 33), (24, 6, 33), (25, 32, 6), (25, 22, 32), (22, 10, 32), (30, 31, 9), (30, 21, 31), (21, 4, 31), (28, 29, 8), (28, 20, 29), (20, 3, 29), (26, 27, 7), (26, 18, 27), (18, 2, 27), (24, 25, 6), (24, 14, 25), (14, 1, 25), (22, 23, 10), (22, 15, 23), (15, 5, 23), (16, 21, 5), (16, 19, 21), (19, 4, 21), (19, 20, 4), (19, 17, 20), (17, 3, 20), (17, 18, 3), (17, 12, 18), (12, 2, 18), (15, 16, 5), (15, 13, 16), (13, 0, 16), (12, 14, 2), (12, 13, 14), (13, 1, 14)])
_uv = me_icosphere.uv_layers.new(name='UVMap')
_uv.uv.foreach_set('vector', [0.1818, 0.0, 0.2273, 0.07873, 0.1364, 0.07873, 0.2727, 0.1575, 0.3182, 0.07873, 0.3636, 0.1575, 0.9091, 0.0, 0.9545, 0.07873, 0.8636, 0.07873, 0.7273, 0.0, 0.7727, 0.07873, 0.6818, 0.07873, 0.5455, 0.0, 0.5909, 0.07873, 0.5, 0.07873, 0.2727, 0.1575, 0.3636, 0.1575, 0.3182, 0.2362, 0.09091, 0.1575, 0.1818, 0.1575, 0.1364, 0.2362, 0.8182, 0.1575, 0.9091, 0.1575, 0.8636, 0.2362, 0.6364, 0.1575, 0.7273, 0.1575, 0.6818, 0.2362, 0.4545, 0.1575, 0.5455, 0.1575, 0.5, 0.2362, 0.2727, 0.1575, 0.3182, 0.2362, 0.2273, 0.2362, 0.09091, 0.1575, 0.1364, 0.2362, 0.04546, 0.2362, 0.8182, 0.1575, 0.8636, 0.2362, 0.7727, 0.2362, 0.6364, 0.1575, 0.6818, 0.2362, 0.5909, 0.2362, 0.4545, 0.1575, 0.5, 0.2362, 0.4091, 0.2362, 0.1818, 0.3149, 0.2727, 0.3149, 0.2273, 0.3937, 0.0, 0.3149, 0.09091, 0.3149, 0.04546, 0.3937, 0.7273, 0.3149, 0.8182, 0.3149, 0.7727, 0.3937, 0.5455, 0.3149, 0.6364, 0.3149, 0.5909, 0.3937, 0.3636, 0.3149, 0.4545, 0.3149, 0.4091, 0.3937, 0.4091, 0.3937, 0.5, 0.3937, 0.4545, 0.4724, 0.4091, 0.3937, 0.4545, 0.3149, 0.5, 0.3937, 0.4545, 0.3149, 0.5455, 0.3149, 0.5, 0.3937, 0.5909, 0.3937, 0.6818, 0.3937, 0.6364, 0.4724, 0.5909, 0.3937, 0.6364, 0.3149, 0.6818, 0.3937, 0.6364, 0.3149, 0.7273, 0.3149, 0.6818, 0.3937, 0.7727, 0.3937, 0.8636, 0.3937, 0.8182, 0.4724, 0.7727, 0.3937, 0.8182, 0.3149, 0.8636, 0.3937, 0.8182, 0.3149, 0.9091, 0.3149, 0.8636, 0.3937, 0.04546, 0.3937, 0.1364, 0.3937, 0.09091, 0.4724, 0.04546, 0.3937, 0.09091, 0.3149, 0.1364, 0.3937, 0.09091, 0.3149, 0.1818, 0.3149, 0.1364, 0.3937, 0.2273, 0.3937, 0.3182, 0.3937, 0.2727, 0.4724, 0.2273, 0.3937, 0.2727, 0.3149, 0.3182, 0.3937, 0.2727, 0.3149, 0.3636, 0.3149, 0.3182, 0.3937, 0.4091, 0.2362, 0.4545, 0.3149, 0.3636, 0.3149, 0.4091, 0.2362, 0.5, 0.2362, 0.4545, 0.3149, 0.5, 0.2362, 0.5455, 0.3149, 0.4545, 0.3149, 0.5909, 0.2362, 0.6364, 0.3149, 0.5455, 0.3149, 0.5909, 0.2362, 0.6818, 0.2362, 0.6364, 0.3149, 0.6818, 0.2362, 0.7273, 0.3149, 0.6364, 0.3149, 0.7727, 0.2362, 0.8182, 0.3149, 0.7273, 0.3149, 0.7727, 0.2362, 0.8636, 0.2362, 0.8182, 0.3149, 0.8636, 0.2362, 0.9091, 0.3149, 0.8182, 0.3149, 0.04546, 0.2362, 0.09091, 0.3149, 0.0, 0.3149, 0.04546, 0.2362, 0.1364, 0.2362, 0.09091, 0.3149, 0.1364, 0.2362, 0.1818, 0.3149, 0.09091, 0.3149, 0.2273, 0.2362, 0.2727, 0.3149, 0.1818, 0.3149, 0.2273, 0.2362, 0.3182, 0.2362, 0.2727, 0.3149, 0.3182, 0.2362, 0.3636, 0.3149, 0.2727, 0.3149, 0.5, 0.2362, 0.5909, 0.2362, 0.5455, 0.3149, 0.5, 0.2362, 0.5455, 0.1575, 0.5909, 0.2362, 0.5455, 0.1575, 0.6364, 0.1575, 0.5909, 0.2362, 0.6818, 0.2362, 0.7727, 0.2362, 0.7273, 0.3149, 0.6818, 0.2362, 0.7273, 0.1575, 0.7727, 0.2362, 0.7273, 0.1575, 0.8182, 0.1575, 0.7727, 0.2362, 0.8636, 0.2362, 0.9545, 0.2362, 0.9091, 0.3149, 0.8636, 0.2362, 0.9091, 0.1575, 0.9545, 0.2362, 0.9091, 0.1575, 1.0, 0.1575, 0.9545, 0.2362, 0.1364, 0.2362, 0.2273, 0.2362, 0.1818, 0.3149, 0.1364, 0.2362, 0.1818, 0.1575, 0.2273, 0.2362, 0.1818, 0.1575, 0.2727, 0.1575, 0.2273, 0.2362, 0.3182, 0.2362, 0.4091, 0.2362, 0.3636, 0.3149, 0.3182, 0.2362, 0.3636, 0.1575, 0.4091, 0.2362, 0.3636, 0.1575, 0.4545, 0.1575, 0.4091, 0.2362, 0.5, 0.07873, 0.5455, 0.1575, 0.4545, 0.1575, 0.5, 0.07873, 0.5909, 0.07873, 0.5455, 0.1575, 0.5909, 0.07873, 0.6364, 0.1575, 0.5455, 0.1575, 0.6818, 0.07873, 0.7273, 0.1575, 0.6364, 0.1575, 0.6818, 0.07873, 0.7727, 0.07873, 0.7273, 0.1575, 0.7727, 0.07873, 0.8182, 0.1575, 0.7273, 0.1575, 0.8636, 0.07873, 0.9091, 0.1575, 0.8182, 0.1575, 0.8636, 0.07873, 0.9545, 0.07873, 0.9091, 0.1575, 0.9545, 0.07873, 1.0, 0.1575, 0.9091, 0.1575, 0.3636, 0.1575, 0.4091, 0.07873, 0.4545, 0.1575, 0.3636, 0.1575, 0.3182, 0.07873, 0.4091, 0.07873, 0.3182, 0.07873, 0.3636, 0.0, 0.4091, 0.07873, 0.1364, 0.07873, 0.1818, 0.1575, 0.09091, 0.1575, 0.1364, 0.07873, 0.2273, 0.07873, 0.1818, 0.1575, 0.2273, 0.07873, 0.2727, 0.1575, 0.1818, 0.1575])
me_icosphere.materials.append(mat_honey)
me_icosphere.update()
me_cylinder_001 = bpy.data.meshes.new('Cylinder.001')
me_cylinder_001.from_pydata([(0.09, 0.115, 1.056), (0.09, 0.115, 1.086), (0.1025, 0.1117, 1.056), (0.1025, 0.1117, 1.086), (0.1117, 0.1025, 1.056), (0.1117, 0.1025, 1.086), (0.115, 0.09, 1.056), (0.115, 0.09, 1.086), (0.1117, 0.0775, 1.056), (0.1117, 0.0775, 1.086), (0.1025, 0.06835, 1.056), (0.1025, 0.06835, 1.086), (0.09, 0.065, 1.056), (0.09, 0.065, 1.086), (0.0775, 0.06835, 1.056), (0.0775, 0.06835, 1.086), (0.06835, 0.0775, 1.056), (0.06835, 0.0775, 1.086), (0.065, 0.09, 1.056), (0.065, 0.09, 1.086), (0.06835, 0.1025, 1.056), (0.06835, 0.1025, 1.086), (0.0775, 0.1117, 1.056), (0.0775, 0.1117, 1.086)], [], [(0, 1, 3, 2), (2, 3, 5, 4), (4, 5, 7, 6), (6, 7, 9, 8), (8, 9, 11, 10), (10, 11, 13, 12), (12, 13, 15, 14), (14, 15, 17, 16), (16, 17, 19, 18), (18, 19, 21, 20), (3, 1, 23, 21, 19, 17, 15, 13, 11, 9, 7, 5), (20, 21, 23, 22), (22, 23, 1, 0), (0, 2, 4, 6, 8, 10, 12, 14, 16, 18, 20, 22)])
_uv = me_cylinder_001.uv_layers.new(name='UVMap')
_uv.uv.foreach_set('vector', [1.0, 0.5, 1.0, 1.0, 0.9167, 1.0, 0.9167, 0.5, 0.9167, 0.5, 0.9167, 1.0, 0.8333, 1.0, 0.8333, 0.5, 0.8333, 0.5, 0.8333, 1.0, 0.75, 1.0, 0.75, 0.5, 0.75, 0.5, 0.75, 1.0, 0.6667, 1.0, 0.6667, 0.5, 0.6667, 0.5, 0.6667, 1.0, 0.5833, 1.0, 0.5833, 0.5, 0.5833, 0.5, 0.5833, 1.0, 0.5, 1.0, 0.5, 0.5, 0.5, 0.5, 0.5, 1.0, 0.4167, 1.0, 0.4167, 0.5, 0.4167, 0.5, 0.4167, 1.0, 0.3333, 1.0, 0.3333, 0.5, 0.3333, 0.5, 0.3333, 1.0, 0.25, 1.0, 0.25, 0.5, 0.25, 0.5, 0.25, 1.0, 0.1667, 1.0, 0.1667, 0.5, 0.37, 0.4578, 0.25, 0.49, 0.13, 0.4578, 0.04215, 0.37, 0.01, 0.25, 0.04215, 0.13, 0.13, 0.04215, 0.25, 0.01, 0.37, 0.04215, 0.4578, 0.13, 0.49, 0.25, 0.4578, 0.37, 0.1667, 0.5, 0.1667, 1.0, 0.08333, 1.0, 0.08333, 0.5, 0.08333, 0.5, 0.08333, 1.0, 7.451e-08, 1.0, 7.451e-08, 0.5, 0.75, 0.49, 0.87, 0.4578, 0.9578, 0.37, 0.99, 0.25, 0.9578, 0.13, 0.87, 0.04215, 0.75, 0.01, 0.63, 0.04215, 0.5422, 0.13, 0.51, 0.25, 0.5422, 0.37, 0.63, 0.4578])
me_cylinder_001.materials.append(mat_fungus_coral)
me_cylinder_001.update()
me_cylinder_002 = bpy.data.meshes.new('Cylinder.002')
me_cylinder_002.from_pydata([(0.09, 0.235, 1.056), (0.09, 0.235, 1.086), (0.1025, 0.2317, 1.056), (0.1025, 0.2317, 1.086), (0.1117, 0.2225, 1.056), (0.1117, 0.2225, 1.086), (0.115, 0.21, 1.056), (0.115, 0.21, 1.086), (0.1117, 0.1975, 1.056), (0.1117, 0.1975, 1.086), (0.1025, 0.1883, 1.056), (0.1025, 0.1883, 1.086), (0.09, 0.185, 1.056), (0.09, 0.185, 1.086), (0.0775, 0.1883, 1.056), (0.0775, 0.1883, 1.086), (0.06835, 0.1975, 1.056), (0.06835, 0.1975, 1.086), (0.065, 0.21, 1.056), (0.065, 0.21, 1.086), (0.06835, 0.2225, 1.056), (0.06835, 0.2225, 1.086), (0.0775, 0.2317, 1.056), (0.0775, 0.2317, 1.086)], [], [(0, 1, 3, 2), (2, 3, 5, 4), (4, 5, 7, 6), (6, 7, 9, 8), (8, 9, 11, 10), (10, 11, 13, 12), (12, 13, 15, 14), (14, 15, 17, 16), (16, 17, 19, 18), (18, 19, 21, 20), (3, 1, 23, 21, 19, 17, 15, 13, 11, 9, 7, 5), (20, 21, 23, 22), (22, 23, 1, 0), (0, 2, 4, 6, 8, 10, 12, 14, 16, 18, 20, 22)])
_uv = me_cylinder_002.uv_layers.new(name='UVMap')
_uv.uv.foreach_set('vector', [1.0, 0.5, 1.0, 1.0, 0.9167, 1.0, 0.9167, 0.5, 0.9167, 0.5, 0.9167, 1.0, 0.8333, 1.0, 0.8333, 0.5, 0.8333, 0.5, 0.8333, 1.0, 0.75, 1.0, 0.75, 0.5, 0.75, 0.5, 0.75, 1.0, 0.6667, 1.0, 0.6667, 0.5, 0.6667, 0.5, 0.6667, 1.0, 0.5833, 1.0, 0.5833, 0.5, 0.5833, 0.5, 0.5833, 1.0, 0.5, 1.0, 0.5, 0.5, 0.5, 0.5, 0.5, 1.0, 0.4167, 1.0, 0.4167, 0.5, 0.4167, 0.5, 0.4167, 1.0, 0.3333, 1.0, 0.3333, 0.5, 0.3333, 0.5, 0.3333, 1.0, 0.25, 1.0, 0.25, 0.5, 0.25, 0.5, 0.25, 1.0, 0.1667, 1.0, 0.1667, 0.5, 0.37, 0.4578, 0.25, 0.49, 0.13, 0.4578, 0.04215, 0.37, 0.01, 0.25, 0.04215, 0.13, 0.13, 0.04215, 0.25, 0.01, 0.37, 0.04215, 0.4578, 0.13, 0.49, 0.25, 0.4578, 0.37, 0.1667, 0.5, 0.1667, 1.0, 0.08333, 1.0, 0.08333, 0.5, 0.08333, 0.5, 0.08333, 1.0, 7.451e-08, 1.0, 7.451e-08, 0.5, 0.75, 0.49, 0.87, 0.4578, 0.9578, 0.37, 0.99, 0.25, 0.9578, 0.13, 0.87, 0.04215, 0.75, 0.01, 0.63, 0.04215, 0.5422, 0.13, 0.51, 0.25, 0.5422, 0.37, 0.63, 0.4578])
me_cylinder_002.materials.append(mat_fungus_coral)
me_cylinder_002.update()
me_cylinder_003 = bpy.data.meshes.new('Cylinder.003')
me_cylinder_003.from_pydata([(0.19, 0.115, 1.056), (0.19, 0.115, 1.086), (0.2025, 0.1117, 1.056), (0.2025, 0.1117, 1.086), (0.2117, 0.1025, 1.056), (0.2117, 0.1025, 1.086), (0.215, 0.09, 1.056), (0.215, 0.09, 1.086), (0.2117, 0.0775, 1.056), (0.2117, 0.0775, 1.086), (0.2025, 0.06835, 1.056), (0.2025, 0.06835, 1.086), (0.19, 0.065, 1.056), (0.19, 0.065, 1.086), (0.1775, 0.06835, 1.056), (0.1775, 0.06835, 1.086), (0.1683, 0.0775, 1.056), (0.1683, 0.0775, 1.086), (0.165, 0.09, 1.056), (0.165, 0.09, 1.086), (0.1683, 0.1025, 1.056), (0.1683, 0.1025, 1.086), (0.1775, 0.1117, 1.056), (0.1775, 0.1117, 1.086)], [], [(0, 1, 3, 2), (2, 3, 5, 4), (4, 5, 7, 6), (6, 7, 9, 8), (8, 9, 11, 10), (10, 11, 13, 12), (12, 13, 15, 14), (14, 15, 17, 16), (16, 17, 19, 18), (18, 19, 21, 20), (3, 1, 23, 21, 19, 17, 15, 13, 11, 9, 7, 5), (20, 21, 23, 22), (22, 23, 1, 0), (0, 2, 4, 6, 8, 10, 12, 14, 16, 18, 20, 22)])
_uv = me_cylinder_003.uv_layers.new(name='UVMap')
_uv.uv.foreach_set('vector', [1.0, 0.5, 1.0, 1.0, 0.9167, 1.0, 0.9167, 0.5, 0.9167, 0.5, 0.9167, 1.0, 0.8333, 1.0, 0.8333, 0.5, 0.8333, 0.5, 0.8333, 1.0, 0.75, 1.0, 0.75, 0.5, 0.75, 0.5, 0.75, 1.0, 0.6667, 1.0, 0.6667, 0.5, 0.6667, 0.5, 0.6667, 1.0, 0.5833, 1.0, 0.5833, 0.5, 0.5833, 0.5, 0.5833, 1.0, 0.5, 1.0, 0.5, 0.5, 0.5, 0.5, 0.5, 1.0, 0.4167, 1.0, 0.4167, 0.5, 0.4167, 0.5, 0.4167, 1.0, 0.3333, 1.0, 0.3333, 0.5, 0.3333, 0.5, 0.3333, 1.0, 0.25, 1.0, 0.25, 0.5, 0.25, 0.5, 0.25, 1.0, 0.1667, 1.0, 0.1667, 0.5, 0.37, 0.4578, 0.25, 0.49, 0.13, 0.4578, 0.04215, 0.37, 0.01, 0.25, 0.04215, 0.13, 0.13, 0.04215, 0.25, 0.01, 0.37, 0.04215, 0.4578, 0.13, 0.49, 0.25, 0.4578, 0.37, 0.1667, 0.5, 0.1667, 1.0, 0.08333, 1.0, 0.08333, 0.5, 0.08333, 0.5, 0.08333, 1.0, 7.451e-08, 1.0, 7.451e-08, 0.5, 0.75, 0.49, 0.87, 0.4578, 0.9578, 0.37, 0.99, 0.25, 0.9578, 0.13, 0.87, 0.04215, 0.75, 0.01, 0.63, 0.04215, 0.5422, 0.13, 0.51, 0.25, 0.5422, 0.37, 0.63, 0.4578])
me_cylinder_003.materials.append(mat_fungus_coral)
me_cylinder_003.update()
me_cylinder_004 = bpy.data.meshes.new('Cylinder.004')
me_cylinder_004.from_pydata([(0.19, 0.235, 1.056), (0.19, 0.235, 1.086), (0.2025, 0.2317, 1.056), (0.2025, 0.2317, 1.086), (0.2117, 0.2225, 1.056), (0.2117, 0.2225, 1.086), (0.215, 0.21, 1.056), (0.215, 0.21, 1.086), (0.2117, 0.1975, 1.056), (0.2117, 0.1975, 1.086), (0.2025, 0.1883, 1.056), (0.2025, 0.1883, 1.086), (0.19, 0.185, 1.056), (0.19, 0.185, 1.086), (0.1775, 0.1883, 1.056), (0.1775, 0.1883, 1.086), (0.1683, 0.1975, 1.056), (0.1683, 0.1975, 1.086), (0.165, 0.21, 1.056), (0.165, 0.21, 1.086), (0.1683, 0.2225, 1.056), (0.1683, 0.2225, 1.086), (0.1775, 0.2317, 1.056), (0.1775, 0.2317, 1.086)], [], [(0, 1, 3, 2), (2, 3, 5, 4), (4, 5, 7, 6), (6, 7, 9, 8), (8, 9, 11, 10), (10, 11, 13, 12), (12, 13, 15, 14), (14, 15, 17, 16), (16, 17, 19, 18), (18, 19, 21, 20), (3, 1, 23, 21, 19, 17, 15, 13, 11, 9, 7, 5), (20, 21, 23, 22), (22, 23, 1, 0), (0, 2, 4, 6, 8, 10, 12, 14, 16, 18, 20, 22)])
_uv = me_cylinder_004.uv_layers.new(name='UVMap')
_uv.uv.foreach_set('vector', [1.0, 0.5, 1.0, 1.0, 0.9167, 1.0, 0.9167, 0.5, 0.9167, 0.5, 0.9167, 1.0, 0.8333, 1.0, 0.8333, 0.5, 0.8333, 0.5, 0.8333, 1.0, 0.75, 1.0, 0.75, 0.5, 0.75, 0.5, 0.75, 1.0, 0.6667, 1.0, 0.6667, 0.5, 0.6667, 0.5, 0.6667, 1.0, 0.5833, 1.0, 0.5833, 0.5, 0.5833, 0.5, 0.5833, 1.0, 0.5, 1.0, 0.5, 0.5, 0.5, 0.5, 0.5, 1.0, 0.4167, 1.0, 0.4167, 0.5, 0.4167, 0.5, 0.4167, 1.0, 0.3333, 1.0, 0.3333, 0.5, 0.3333, 0.5, 0.3333, 1.0, 0.25, 1.0, 0.25, 0.5, 0.25, 0.5, 0.25, 1.0, 0.1667, 1.0, 0.1667, 0.5, 0.37, 0.4578, 0.25, 0.49, 0.13, 0.4578, 0.04215, 0.37, 0.01, 0.25, 0.04215, 0.13, 0.13, 0.04215, 0.25, 0.01, 0.37, 0.04215, 0.4578, 0.13, 0.49, 0.25, 0.4578, 0.37, 0.1667, 0.5, 0.1667, 1.0, 0.08333, 1.0, 0.08333, 0.5, 0.08333, 0.5, 0.08333, 1.0, 7.451e-08, 1.0, 7.451e-08, 0.5, 0.75, 0.49, 0.87, 0.4578, 0.9578, 0.37, 0.99, 0.25, 0.9578, 0.13, 0.87, 0.04215, 0.75, 0.01, 0.63, 0.04215, 0.5422, 0.13, 0.51, 0.25, 0.5422, 0.37, 0.63, 0.4578])
me_cylinder_004.materials.append(mat_fungus_coral)
me_cylinder_004.update()
me_cube_010 = bpy.data.meshes.new('Cube.010')
me_cube_010.from_pydata([(-0.492, -0.967, 0.08), (-0.492, -0.975, 0.088), (-0.5, -0.967, 0.088), (-0.492, -0.975, 0.122), (-0.492, -0.967, 0.13), (-0.5, -0.967, 0.122), (-0.492, -0.333, 0.08), (-0.5, -0.333, 0.088), (-0.492, -0.325, 0.088), (-0.492, -0.333, 0.13), (-0.492, -0.325, 0.122), (-0.5, -0.333, 0.122), (0.492, -0.967, 0.08), (0.5, -0.967, 0.088), (0.492, -0.975, 0.088), (0.492, -0.967, 0.13), (0.492, -0.975, 0.122), (0.5, -0.967, 0.122), (0.492, -0.333, 0.08), (0.492, -0.325, 0.088), (0.5, -0.333, 0.088), (0.492, -0.333, 0.13), (0.5, -0.333, 0.122), (0.492, -0.325, 0.122)], [], [(14, 16, 3, 1), (20, 22, 17, 13), (21, 9, 4, 15), (2, 5, 11, 7), (8, 10, 23, 19), (0, 1, 2), (3, 4, 5), (6, 7, 8), (9, 10, 11), (12, 13, 14), (15, 16, 17), (18, 19, 20), (21, 22, 23), (6, 0, 2, 7), (1, 3, 5, 2), (4, 9, 11, 5), (10, 8, 7, 11), (18, 6, 8, 19), (9, 21, 23, 10), (22, 20, 19, 23), (12, 18, 20, 13), (21, 15, 17, 22), (16, 14, 13, 17), (0, 12, 14, 1), (15, 4, 3, 16), (6, 18, 12, 0)])
_uv = me_cube_010.uv_layers.new(name='UVMap')
_uv.uv.foreach_set('vector', [0.415, 0.752, 0.585, 0.752, 0.585, 0.998, 0.415, 0.998, 0.415, 0.5031, 0.585, 0.5031, 0.585, 0.7469, 0.415, 0.7469, 0.627, 0.5031, 0.873, 0.5031, 0.873, 0.7469, 0.627, 0.7469, 0.415, 0.003077, 0.585, 0.003077, 0.585, 0.2469, 0.415, 0.2469, 0.415, 0.252, 0.585, 0.252, 0.585, 0.498, 0.415, 0.498, 0.127, 0.7469, 0.127, 0.75, 0.125, 0.7469, 0.585, 0.998, 0.625, 0.998, 0.585, 1.0, 0.127, 0.5031, 0.125, 0.5031, 0.127, 0.5, 0.625, 0.252, 0.585, 0.252, 0.585, 0.25, 0.373, 0.7469, 0.375, 0.7469, 0.373, 0.75, 0.625, 0.752, 0.585, 0.752, 0.585, 0.75, 0.373, 0.5031, 0.373, 0.5, 0.375, 0.5031, 0.625, 0.5031, 0.585, 0.5031, 0.585, 0.5, 0.127, 0.5031, 0.127, 0.7469, 0.125, 0.7469, 0.125, 0.5031, 0.415, 0.0, 0.585, 0.0, 0.585, 0.003077, 0.415, 0.003077, 0.625, 0.003077, 0.625, 0.2469, 0.585, 0.2469, 0.585, 0.003077, 0.585, 0.252, 0.415, 0.252, 0.415, 0.2469, 0.585, 0.2469, 0.373, 0.5031, 0.127, 0.5031, 0.127, 0.5, 0.373, 0.5, 0.625, 0.252, 0.625, 0.498, 0.585, 0.498, 0.585, 0.252, 0.585, 0.5031, 0.415, 0.5031, 0.415, 0.498, 0.585, 0.498, 0.373, 0.7469, 0.373, 0.5031, 0.415, 0.5031, 0.415, 0.7469, 0.627, 0.5031, 0.627, 0.7469, 0.585, 0.7469, 0.585, 0.5031, 0.585, 0.752, 0.415, 0.752, 0.415, 0.7469, 0.585, 0.7469, 0.127, 0.7469, 0.373, 0.7469, 0.373, 0.75, 0.127, 0.75, 0.625, 0.752, 0.625, 0.998, 0.585, 0.998, 0.585, 0.752, 0.127, 0.5031, 0.373, 0.5031, 0.373, 0.7469, 0.127, 0.7469])
me_cube_010.materials.append(mat_teal)
me_cube_010.update()

# ---- objects
ob_cabinet_side = bpy.data.objects.new('Cabinet side', me_sculpted_cabinet_side)
ob_cabinet_side_001 = bpy.data.objects.new('Cabinet side.001', me_sculpted_cabinet_side_001)
ob_scene_ground = bpy.data.objects.new('Scene ground', me_cube_001)
ob_cabinet_plinth = bpy.data.objects.new('Cabinet plinth', me_cube_002)
ob_cabinet_lower_body = bpy.data.objects.new('Cabinet lower body', me_cube_003)
ob_cabinet_screen_backing = bpy.data.objects.new('Cabinet screen backing', me_cube_004)
ob_cabinet_display = bpy.data.objects.new('Cabinet display', me_cube_005)
ob_cabinet_marquee = bpy.data.objects.new('Cabinet marquee', me_cube_006)
ob_cabinet_header_inset = bpy.data.objects.new('Cabinet header inset', me_cube_007)
ob_control_base = bpy.data.objects.new('Control base', me_cube_008)
ob_control_plate = bpy.data.objects.new('Control plate', me_cube_009)
ob_joystick_shaft = bpy.data.objects.new('Joystick shaft', me_cylinder)
ob_joystick_knob = bpy.data.objects.new('Joystick knob', me_icosphere)
ob_control_button = bpy.data.objects.new('Control button', me_cylinder_001)
ob_control_button_001 = bpy.data.objects.new('Control button.001', me_cylinder_002)
ob_control_button_002 = bpy.data.objects.new('Control button.002', me_cylinder_003)
ob_control_button_003 = bpy.data.objects.new('Control button.003', me_cylinder_004)
ob_player_mat = bpy.data.objects.new('Player mat', me_cube_010)

# ---- transforms, parenting, visibility, modifiers, constraints
ob_cabinet_side.location = (0.0, 0.0, 0.0)
ob_cabinet_side_001.location = (0.0, 0.0, 0.0)
ob_scene_ground.location = (0.0, 0.0, 0.0)
ob_cabinet_plinth.location = (0.0, 0.0, 0.0)
ob_cabinet_lower_body.location = (0.0, 0.0, 0.0)
ob_cabinet_screen_backing.location = (0.0, 0.0, 0.0)
ob_cabinet_display.location = (0.0, 0.0, 0.0)
ob_cabinet_marquee.location = (0.0, 0.0, 0.0)
ob_cabinet_header_inset.location = (0.0, 0.0, 0.0)
ob_control_base.location = (0.0, 0.0, 0.0)
ob_control_plate.location = (0.0, 0.0, 0.0)
ob_joystick_shaft.location = (0.0, 0.0, 0.0)
ob_joystick_knob.location = (0.0, 0.0, 0.0)
ob_control_button.location = (0.0, 0.0, 0.0)
ob_control_button_001.location = (0.0, 0.0, 0.0)
ob_control_button_002.location = (0.0, 0.0, 0.0)
ob_control_button_003.location = (0.0, 0.0, 0.0)
ob_player_mat.location = (0.0, 0.0, 0.0)

# ---- collection membership
scene.collection.objects.link(ob_cabinet_side)
scene.collection.objects.link(ob_cabinet_side_001)
col_collection.objects.link(ob_scene_ground)
col_collection.objects.link(ob_cabinet_plinth)
col_collection.objects.link(ob_cabinet_lower_body)
col_collection.objects.link(ob_cabinet_screen_backing)
col_collection.objects.link(ob_cabinet_display)
col_collection.objects.link(ob_cabinet_marquee)
col_collection.objects.link(ob_cabinet_header_inset)
col_collection.objects.link(ob_control_base)
col_collection.objects.link(ob_control_plate)
col_collection.objects.link(ob_joystick_shaft)
col_collection.objects.link(ob_joystick_knob)
col_collection.objects.link(ob_control_button)
col_collection.objects.link(ob_control_button_001)
col_collection.objects.link(ob_control_button_002)
col_collection.objects.link(ob_control_button_003)
col_collection.objects.link(ob_player_mat)

# ---- scene / render settings (as saved in the file)
scene.frame_start = 1; scene.frame_end = 250; scene.frame_set(1)
scene.render.engine = 'BLENDER_EEVEE_NEXT'
bpy.context.view_layer.update()

# ---- added for rendering (the .blend has no active camera and no usable light): camera, sun
cam_auto = bpy.data.cameras.new('AutoCamera')
cam_auto.lens = 50.0
cam_auto.sensor_width = 36.0
cam_auto.clip_end = 1000.0
ob_auto_camera = bpy.data.objects.new('AutoCamera', cam_auto)
scene.collection.objects.link(ob_auto_camera)
ob_auto_camera.location = (3.78471, -4.54165, 3.91277)
ob_auto_camera.rotation_euler = (1.09748, -7.21219e-08, 0.694738)
scene.camera = ob_auto_camera
light_auto_sun = bpy.data.lights.new('AutoSun', 'SUN')
light_auto_sun.energy = 3.0
light_auto_sun.angle = 0.0523599
ob_auto_sun = bpy.data.objects.new('AutoSun', light_auto_sun)
scene.collection.objects.link(ob_auto_sun)
ob_auto_sun.rotation_euler = (0.872665, 0.174533, 0.523599)
bpy.context.view_layer.update()
